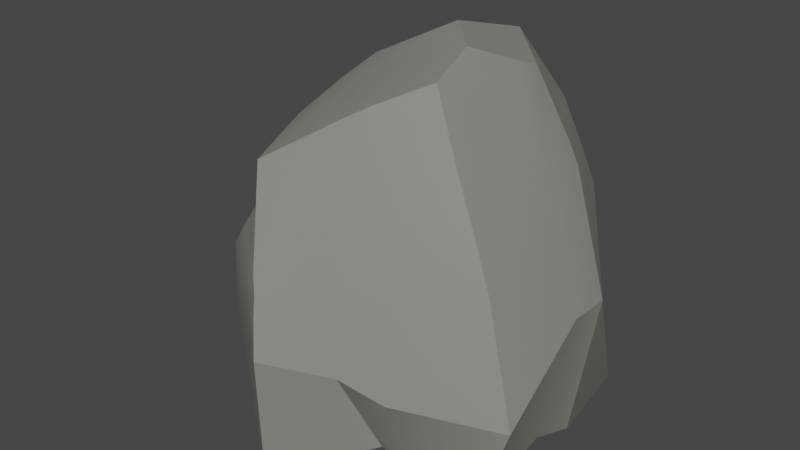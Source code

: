 # Source: desert_rock_01_blend.blend  (saved by Blender 3.0.42; exported with 4.5.12 LTS)
import bpy
from mathutils import Matrix  # noqa: F401  (used for matrix-valued properties, if any)

bpy.ops.wm.read_factory_settings(use_empty=True)
scene = bpy.context.scene
scene.name = 'Scene'

# ---- collections
col_collection = bpy.data.collections.new('Collection'); scene.collection.children.link(col_collection)

# ---- materials (node trees are filled in below, after node groups)
mat_stone = bpy.data.materials.new('Stone')
mat_stone.use_transparent_shadow = False
mat_stone.diffuse_color = (0.2444, 0.2462, 0.2155, 1.0)
mat_stone.roughness = 0.5

# ---- material node trees
mat_stone.use_nodes = True; mat_stone.node_tree.nodes.clear()
_N = mat_stone.node_tree.nodes; _L = mat_stone.node_tree.links
n0 = _N.new('ShaderNodeBsdfPrincipled'); n0.name = 'Principled BSDF'; n0.location = (10, 300)
n0.distribution = 'GGX'
n0.subsurface_method = 'RANDOM_WALK_SKIN'
n0.inputs[0].default_value = (0.2444, 0.2462, 0.2155, 1.0)
n0.inputs[3].default_value = 1.45
n0.inputs[27].default_value = (0.0, 0.0, 0.0, 1.0)
n0.inputs[28].default_value = 1.0
n1 = _N.new('ShaderNodeOutputMaterial'); n1.name = 'Material Output'; n1.location = (300, 300)
n2 = _N.new('ShaderNodeNormalMap'); n2.name = 'Normal Map'; n2.location = (-300, -300)
n2.label = 'Normal/Map'
n2.inputs[0].default_value = 0.0
_L.new(n0.outputs[0], n1.inputs[0])
_L.new(n2.outputs[0], n0.inputs[5])
n1.is_active_output = True

# ---- world
world_world = bpy.data.worlds.new('World'); scene.world = world_world
world_world.use_nodes = True; world_world.node_tree.nodes.clear()
_N = world_world.node_tree.nodes; _L = world_world.node_tree.links
n0 = _N.new('ShaderNodeOutputWorld'); n0.name = 'World Output'; n0.location = (300, 300)
n1 = _N.new('ShaderNodeBackground'); n1.name = 'Background'; n1.location = (10, 300)
n1.inputs[0].default_value = (0.05088, 0.05088, 0.05088, 1.0)
_L.new(n1.outputs[0], n0.inputs[0])
n0.is_active_output = True
world_world.color = (0.05088, 0.05088, 0.05088)
world_world.use_sun_shadow = False
world_world.sun_shadow_jitter_overblur = 0.0

# ---- meshes
me_cube_185 = bpy.data.meshes.new('Cube.185')
me_cube_185.from_pydata([(-0.04395, -0.4479, -0.009306), (-0.166, -0.299, 0.7078), (0.4002, -0.2411, -0.00962), (0.1836, -0.117, 0.9145), (-0.06764, 0.437, -0.01191), (-0.0635, 0.3141, 0.8388), (0.3607, 0.07629, -0.01075), (-0.2234, 0.03494, -0.01096), (-0.2565, 0.08082, 0.7759), (0.09425, -0.1928, -0.01005), (0.009195, -0.2183, 0.8206), (0.1172, 0.4382, -0.01195), (-0.08965, 0.01285, 0.889), (0.05342, 0.05086, -0.01095), (-0.1141, -0.3811, 0.4714), (0.2609, -0.1407, 0.7431), (-0.132, 0.3907, 0.4591), (-0.2889, 0.129, 0.618), (0.3199, 0.08375, 0.6964), (0.006624, 0.3727, 0.632), (0.02811, -0.2727, 0.6546), (0.397, 0.1538, -0.01089), (0.3597, 0.4168, -0.01168), (0.2106, 0.3376, 0.7653), (0.3047, 0.2228, 0.7059), (0.2322, 0.1787, 0.8878), (0.1026, 0.2995, 0.9184), (0.07971, 0.08904, 0.9779), (0.2293, 0.1108, 0.9122), (0.1759, -0.005071, 0.9615), (-0.2783, -0.2002, 0.5366), (-0.3409, 0.1615, 0.5949), (-0.2785, 0.3128, -0.01168), (-0.4743, 0.1034, -0.01059), (-0.4474, 0.1575, 0.2699), (-0.2966, 0.3501, 0.2224), (0.4613, -0.2001, 0.2094), (-0.1099, 0.426, 0.2653), (0.4434, 0.07306, 0.3629), (0.04842, 0.4146, 0.3711), (0.09739, -0.3482, 0.271), (-0.07756, -0.4296, 0.283), (0.2883, 0.3783, 0.5454), (0.439, 0.196, 0.3536), (-0.327, -0.2414, 0.424), (-0.09302, -0.408, 0.3789), (0.3457, 0.222, 0.6064), (-0.4205, 0.1389, 0.4667), (0.3672, -0.161, 0.4902), (-0.1271, 0.4112, 0.3544), (0.3888, 0.08515, 0.5203), (0.02613, 0.3926, 0.5106), (0.06218, -0.3368, 0.3809), (0.2488, 0.358, 0.6614), (-0.2919, 0.3395, 0.3642), (-0.3769, -0.1648, -0.00996), (-0.2528, -0.2836, -0.009727), (-0.2749, -0.2941, 0.2768), (-0.3887, -0.1837, 0.2741), (-0.2256, -0.1076, 0.7427), (-0.06526, -0.1042, 0.8508), (-0.2815, -0.02436, 0.6154), (-0.2306, -0.07819, 0.6013), (-0.403, -0.1532, 0.3457), (0.06877, -0.1849, 0.8562), (0.2337, -0.2341, -0.009856), (0.2127, 0.0597, -0.01097), (0.1219, -0.2152, 0.7217), (0.1974, -0.2799, 0.4329), (0.2082, -0.314, 0.2294), (-0.3086, -0.2193, 0.4773), (-0.09906, -0.3952, 0.428), (0.3241, 0.2301, 0.6571), (-0.3888, 0.1528, 0.5298), (0.3128, -0.1497, 0.6222), (-0.1279, 0.4012, 0.422), (0.3489, 0.08318, 0.6243), (0.01607, 0.3826, 0.5735), (0.04455, -0.3045, 0.5243), (0.2296, 0.348, 0.7136), (-0.3526, -0.08338, 0.4881), (0.1527, -0.2371, 0.629), (-0.2633, 0.3413, 0.4797)], [], [(67, 15, 3, 64), (19, 16, 5), (62, 14, 1, 59), (13, 7, 4, 11), (60, 59, 1, 10), (5, 8, 12), (9, 0, 7, 13), (16, 17, 8, 5), (65, 9, 13, 66), (23, 19, 5, 26), (15, 18, 28, 29, 3), (27, 12, 60, 29), (14, 20, 10, 1), (82, 73, 31), (6, 66, 13, 11, 22, 21), (71, 78, 20, 14), (74, 76, 18, 15), (63, 58, 57, 44), (71, 14, 30, 70), (77, 75, 16, 19), (79, 77, 19, 23), (26, 5, 12, 27), (81, 74, 15, 67), (42, 43, 21, 22), (27, 29, 28), (27, 28, 25, 26), (18, 24, 25, 28), (25, 24, 23, 26), (71, 70, 44, 45), (17, 31, 61, 62), (4, 7, 33, 32), (33, 55, 58, 34), (80, 70, 30, 61), (76, 72, 24, 18), (41, 45, 44, 57), (49, 54, 82, 75), (6, 21, 43, 38), (53, 46, 43, 42), (65, 69, 40, 9), (22, 11, 39, 42), (11, 4, 37, 39), (2, 6, 38, 36), (0, 9, 40, 41), (32, 33, 34, 35), (79, 72, 46, 53), (38, 43, 46, 50), (0, 41, 57, 56), (42, 39, 51, 53), (39, 37, 49, 51), (36, 38, 50, 48), (41, 40, 52, 45), (35, 34, 47, 54), (73, 80, 61, 31), (55, 56, 57, 58), (4, 32, 35, 37), (12, 8, 59, 60), (17, 62, 59, 8), (34, 58, 63, 47), (40, 69, 68, 52), (69, 36, 48, 68), (78, 81, 67, 20), (2, 65, 66, 6), (20, 67, 64, 10), (60, 10, 64, 3, 29), (30, 14, 62, 61), (52, 68, 81, 78), (47, 63, 80, 73), (37, 35, 54, 49), (23, 24, 72, 79), (50, 46, 72, 76), (63, 44, 70, 80), (68, 48, 74, 81), (53, 51, 77, 79), (51, 49, 75, 77), (48, 50, 76, 74), (45, 52, 78, 71), (54, 47, 73, 82), (7, 0, 56, 55, 33), (31, 17, 16, 75, 82), (65, 2, 36, 69)])
me_cube_185.polygons.foreach_set('use_smooth', [True] * 80)
_k = set([(0, 9), (0, 41), (0, 56), (1, 10), (1, 14), (1, 59), (2, 6), (2, 36), (2, 65), (3, 15), (3, 29), (3, 64), (4, 11), (4, 32), (4, 37), (5, 8), (5, 16), (5, 26), (6, 21), (8, 12), (8, 17), (8, 59), (9, 40), (9, 65), (10, 64), (11, 22), (12, 27), (14, 30), (14, 62), (14, 71), (15, 74), (16, 17), (16, 75), (17, 31), (17, 62), (21, 22), (21, 43), (22, 42), (23, 26), (23, 79), (24, 25), (24, 72), (25, 26), (25, 28), (26, 27), (27, 29), (28, 29), (30, 61), (30, 70), (31, 61), (31, 73), (31, 82), (32, 33), (32, 35), (33, 34), (33, 55), (34, 47), (35, 54), (36, 38), (36, 48), (36, 69), (37, 49), (38, 43), (40, 41), (40, 69), (41, 45), (42, 53), (43, 46), (44, 63), (44, 70), (45, 71), (46, 72), (47, 63), (47, 73), (48, 74), (49, 75), (53, 79), (54, 82), (55, 56), (55, 58), (58, 63), (61, 62), (75, 82)])
me_cube_185.attributes.new('sharp_edge', 'BOOLEAN', 'EDGE').data.foreach_set('value', [ (min(e.vertices), max(e.vertices)) in _k for e in me_cube_185.edges])
_uv = me_cube_185.uv_layers.new(name='UVMap')
_uv.uv.foreach_set('vector', [0.8115, 0.1328, 0.7967, 0.1397, 0.7903, 0.1163, 0.8065, 0.1164, 0.07412, 0.9001, 0.08311, 0.9284, 0.04831, 0.8867, 0.02821, 0.9325, 0.003569, 0.952, 0.002186, 0.916, 0.01838, 0.9119, 0.7835, 0.2558, 0.7761, 0.2891, 0.7541, 0.2615, 0.757, 0.2442, 0.01272, 0.8893, 0.01838, 0.9119, 0.002186, 0.916, 0.001953, 0.8862, 0.04831, 0.8867, 0.03201, 0.9088, 0.02358, 0.8873, 0.8042, 0.2567, 0.8236, 0.2815, 0.7761, 0.2891, 0.7835, 0.2558, 0.08311, 0.9284, 0.04581, 0.9331, 0.03201, 0.9088, 0.04831, 0.8867, 0.8107, 0.2411, 0.8042, 0.2567, 0.7835, 0.2558, 0.7863, 0.2411, 0.07361, 0.8693, 0.07412, 0.9001, 0.04831, 0.8867, 0.04854, 0.8643, 0.7967, 0.1397, 0.7808, 0.154, 0.774, 0.1223, 0.7815, 0.1135, 0.7903, 0.1163, 0.02789, 0.8615, 0.02358, 0.8873, 0.01272, 0.8893, 0.01729, 0.8549, 0.8556, 0.1483, 0.8291, 0.134, 0.8172, 0.1166, 0.8433, 0.1181, 0.07133, 0.9384, 0.05313, 0.9435, 0.05118, 0.9386, 0.7907, 0.2272, 0.7863, 0.2411, 0.7835, 0.2558, 0.757, 0.2442, 0.7631, 0.2137, 0.7827, 0.2189, 0.8576, 0.153, 0.8368, 0.1505, 0.8291, 0.134, 0.8556, 0.1483, 0.8009, 0.1582, 0.7828, 0.1648, 0.7808, 0.154, 0.7967, 0.1397, 0.03907, 0.966, 0.03991, 0.973, 0.02542, 0.9748, 0.02856, 0.9605, 0.00285, 0.9581, 0.003569, 0.952, 0.02622, 0.9504, 0.0272, 0.9555, 0.08123, 0.9044, 0.08523, 0.9295, 0.08311, 0.9284, 0.07412, 0.9001, 0.08111, 0.873, 0.08123, 0.9044, 0.07412, 0.9001, 0.07361, 0.8693, 0.04854, 0.8643, 0.04831, 0.8867, 0.02358, 0.8873, 0.02789, 0.8615, 0.8154, 0.1467, 0.8009, 0.1582, 0.7967, 0.1397, 0.8115, 0.1328, 0.761, 0.1806, 0.7788, 0.1989, 0.7827, 0.2189, 0.7631, 0.2137, 0.7696, 0.1085, 0.7815, 0.1135, 0.774, 0.1223, 0.7696, 0.1085, 0.774, 0.1223, 0.7693, 0.1268, 0.7541, 0.1217, 0.7808, 0.154, 0.7692, 0.1561, 0.7693, 0.1268, 0.774, 0.1223, 0.7693, 0.1268, 0.7692, 0.1561, 0.7586, 0.1472, 0.7541, 0.1217, 0.00285, 0.9581, 0.0272, 0.9555, 0.02856, 0.9605, 0.002156, 0.964, 0.04581, 0.9331, 0.05118, 0.9386, 0.03632, 0.9386, 0.02821, 0.9325, 0.7541, 0.2615, 0.7761, 0.2891, 0.7696, 0.3111, 0.7568, 0.2864, 0.07521, 0.9871, 0.05036, 0.9956, 0.03991, 0.973, 0.06614, 0.9654, 0.03767, 0.9525, 0.0272, 0.9555, 0.02622, 0.9504, 0.03632, 0.9386, 0.7828, 0.1648, 0.7698, 0.1634, 0.7692, 0.1561, 0.7808, 0.154, 0.001953, 0.9759, 0.002156, 0.964, 0.02856, 0.9605, 0.02542, 0.9748, 0.09101, 0.9332, 0.07776, 0.9454, 0.07133, 0.9384, 0.08523, 0.9295, 0.7907, 0.2272, 0.7827, 0.2189, 0.7788, 0.1989, 0.7892, 0.1959, 0.7599, 0.164, 0.7718, 0.1705, 0.7788, 0.1989, 0.761, 0.1806, 0.8423, 0.213, 0.8345, 0.1917, 0.8472, 0.1788, 0.8583, 0.2097, 0.1309, 0.9023, 0.1326, 0.9346, 0.1029, 0.9177, 0.103, 0.8846, 0.1326, 0.9346, 0.118, 0.9455, 0.09985, 0.9378, 0.1029, 0.9177, 0.8164, 0.224, 0.7907, 0.2272, 0.7892, 0.1959, 0.8136, 0.2066, 0.8757, 0.1838, 0.8583, 0.2097, 0.8472, 0.1788, 0.8636, 0.167, 0.1006, 0.9671, 0.07521, 0.9871, 0.06614, 0.9654, 0.08821, 0.9549, 0.7592, 0.1557, 0.7698, 0.1634, 0.7718, 0.1705, 0.7599, 0.164, 0.7892, 0.1959, 0.7788, 0.1989, 0.7718, 0.1705, 0.7851, 0.1792, 0.00235, 0.9975, 0.001953, 0.9759, 0.02542, 0.9748, 0.03133, 0.998, 0.103, 0.8846, 0.1029, 0.9177, 0.08839, 0.9088, 0.08852, 0.8768, 0.1029, 0.9177, 0.09985, 0.9378, 0.09101, 0.9332, 0.08839, 0.9088, 0.8136, 0.2066, 0.7892, 0.1959, 0.7851, 0.1792, 0.8051, 0.1769, 0.8636, 0.167, 0.8472, 0.1788, 0.8447, 0.1671, 0.8596, 0.1577, 0.08821, 0.9549, 0.06614, 0.9654, 0.05502, 0.9493, 0.07776, 0.9454, 0.05313, 0.9435, 0.03767, 0.9525, 0.03632, 0.9386, 0.05118, 0.9386, 0.05036, 0.9956, 0.03133, 0.998, 0.02542, 0.9748, 0.03991, 0.973, 0.118, 0.9455, 0.1006, 0.9671, 0.08821, 0.9549, 0.09985, 0.9378, 0.02358, 0.8873, 0.03201, 0.9088, 0.01838, 0.9119, 0.01272, 0.8893, 0.04581, 0.9331, 0.02821, 0.9325, 0.01838, 0.9119, 0.03201, 0.9088, 0.06614, 0.9654, 0.03991, 0.973, 0.03907, 0.966, 0.05502, 0.9493, 0.8472, 0.1788, 0.8345, 0.1917, 0.8248, 0.172, 0.8447, 0.1671, 0.8345, 0.1917, 0.8136, 0.2066, 0.8051, 0.1769, 0.8248, 0.172, 0.8368, 0.1505, 0.8154, 0.1467, 0.8115, 0.1328, 0.8291, 0.134, 0.8164, 0.224, 0.8107, 0.2411, 0.7863, 0.2411, 0.7907, 0.2272, 0.8291, 0.134, 0.8115, 0.1328, 0.8065, 0.1164, 0.8172, 0.1166, 0.01272, 0.8893, 0.001953, 0.8862, 0.004493, 0.8749, 0.00812, 0.8581, 0.01729, 0.8549, 0.02622, 0.9504, 0.003569, 0.952, 0.02821, 0.9325, 0.03632, 0.9386, 0.8447, 0.1671, 0.8248, 0.172, 0.8154, 0.1467, 0.8368, 0.1505, 0.05502, 0.9493, 0.03907, 0.966, 0.03767, 0.9525, 0.05313, 0.9435, 0.09985, 0.9378, 0.08821, 0.9549, 0.07776, 0.9454, 0.09101, 0.9332, 0.7586, 0.1472, 0.7692, 0.1561, 0.7698, 0.1634, 0.7592, 0.1557, 0.7851, 0.1792, 0.7718, 0.1705, 0.7698, 0.1634, 0.7828, 0.1648, 0.03907, 0.966, 0.02856, 0.9605, 0.0272, 0.9555, 0.03767, 0.9525, 0.8248, 0.172, 0.8051, 0.1769, 0.8009, 0.1582, 0.8154, 0.1467, 0.08852, 0.8768, 0.08839, 0.9088, 0.08123, 0.9044, 0.08111, 0.873, 0.08839, 0.9088, 0.09101, 0.9332, 0.08523, 0.9295, 0.08123, 0.9044, 0.8051, 0.1769, 0.7851, 0.1792, 0.7828, 0.1648, 0.8009, 0.1582, 0.8596, 0.1577, 0.8447, 0.1671, 0.8368, 0.1505, 0.8576, 0.153, 0.07776, 0.9454, 0.05502, 0.9493, 0.05313, 0.9435, 0.07133, 0.9384, 0.7761, 0.2891, 0.8236, 0.2815, 0.8037, 0.2991, 0.7911, 0.3084, 0.7696, 0.3111, 0.05118, 0.9386, 0.04581, 0.9331, 0.08311, 0.9284, 0.08523, 0.9295, 0.07133, 0.9384, 0.8423, 0.213, 0.8261, 0.2168, 0.8136, 0.2066, 0.8345, 0.1917])
me_cube_185.materials.append(mat_stone)
me_cube_185.use_remesh_fix_poles = True
me_cube_185.use_remesh_preserve_attributes = False
me_cube_185.update()
me_cube_185.normals_split_custom_set([tuple(v) for v in zip(*[iter([0.3651, -0.8782, 0.3089, 0.4187, -0.8554, 0.305, 0.3862, -0.8662, 0.3172, 0.354, -0.8783, 0.3213, -0.0556, 0.975, 0.2151, -0.1066, 0.9741, 0.1993, -0.04633, 0.9682, 0.246, -0.9624, -0.2714, -0.006499, -0.9469, -0.3129, -0.07369, -0.9469, -0.3129, -0.07369, -0.9623, -0.2718, -0.007063, 0.0003645, -0.003023, -1.0, 0.0002018, -0.00289, -1.0, -0.0006944, -0.002702, -1.0, 0.0005068, -0.002506, -1.0, -0.4004, -0.3566, 0.8441, -0.5147, -0.3251, 0.7933, -0.4447, -0.369, 0.8161, -0.3523, -0.3774, 0.8564, -0.4796, 0.2141, 0.851, -0.4987, 0.1845, 0.8469, -0.4849, 0.206, 0.85, 0.0003264, -0.003541, -1.0, -0.001517, -0.003544, -1.0, 0.0002018, -0.00289, -1.0, 0.0003645, -0.003023, -1.0, -0.7576, 0.59, 0.2792, -0.7576, 0.59, 0.2792, -0.7576, 0.59, 0.2792, -0.7576, 0.59, 0.2792, 0.0009813, -0.003604, -1.0, 0.0003264, -0.003541, -1.0, 0.0003645, -0.003023, -1.0, 0.0008868, -0.003423, -1.0, 0.009596, 0.9745, 0.2241, -0.0556, 0.975, 0.2151, -0.04633, 0.9682, 0.246, -0.01549, 0.9675, 0.2525, 0.8989, -0.1582, 0.4086, 0.9181, -0.0437, 0.3938, 0.91, -0.06374, 0.4097, 0.8907, -0.1635, 0.4241, 0.8907, -0.1635, 0.4241, -0.2675, -0.3816, 0.8848, -0.4262, -0.3379, 0.8391, -0.4004, -0.3566, 0.8441, -0.2612, -0.3818, 0.8866, 0.303, -0.9008, 0.3109, 0.2807, -0.9057, 0.3176, 0.2807, -0.8999, 0.3337, 0.2189, -0.9117, 0.3477, -0.7665, 0.5909, 0.2516, -0.7471, 0.5889, 0.3083, -0.6932, 0.5764, 0.4327, 0.00119, -0.002953, -1.0, 0.0008868, -0.003423, -1.0, 0.0003645, -0.003023, -1.0, 0.0005068, -0.002506, -1.0, 0.0009285, -0.002535, -1.0, 0.0009285, -0.002535, -1.0, 0.3723, -0.8878, 0.2707, 0.3303, -0.9031, 0.2746, 0.2807, -0.9057, 0.3176, 0.303, -0.9008, 0.3109, 0.9137, -0.1434, 0.3803, 0.9255, -0.0372, 0.377, 0.9181, -0.0437, 0.3938, 0.8989, -0.1582, 0.4086, -0.7299, -0.6825, 0.03852, -0.7139, -0.7001, -0.01401, -0.6375, -0.7704, 0.00561, -0.6193, -0.7658, 0.1732, -0.5542, -0.765, 0.328, -0.599, -0.7317, 0.3252, -0.599, -0.7317, 0.3252, -0.5679, -0.7552, 0.3273, -0.02037, 0.9829, 0.183, -0.04845, 0.9857, 0.1616, -0.1066, 0.9741, 0.1993, -0.0556, 0.975, 0.2151, 0.03766, 0.9818, 0.186, -0.02037, 0.9829, 0.183, -0.0556, 0.975, 0.2151, 0.009596, 0.9745, 0.2241, -0.4705, 0.228, 0.8525, -0.4796, 0.2141, 0.851, -0.4849, 0.206, 0.85, -0.4705, 0.228, 0.8525, 0.3887, -0.8765, 0.2838, 0.4647, -0.8378, 0.2867, 0.4187, -0.8554, 0.305, 0.3651, -0.8782, 0.3089, 0.8792, 0.4192, 0.2267, 0.9156, 0.3925, 0.08691, 0.925, 0.3788, 0.02798, 0.925, 0.3788, 0.02798, 0.3798, 0.2255, 0.8972, 0.3661, 0.2158, 0.9052, 0.3822, 0.2272, 0.8957, 0.3798, 0.2255, 0.8972, 0.3822, 0.2272, 0.8957, 0.39, 0.2327, 0.8909, 0.39, 0.2327, 0.8909, 0.9181, -0.0437, 0.3938, 0.9227, 0.07801, 0.3774, 0.9208, 0.08246, 0.3812, 0.91, -0.06374, 0.4097, 0.7143, 0.4855, 0.504, 0.7716, 0.4685, 0.4302, 0.7472, 0.4765, 0.4633, 0.7143, 0.4855, 0.504, -0.5542, -0.765, 0.328, -0.5679, -0.7552, 0.3273, -0.6193, -0.7658, 0.1732, -0.557, -0.8102, 0.1824, -0.1047, -0.02189, 0.9943, -0.1047, -0.02189, 0.9943, -0.1047, -0.02189, 0.9943, -0.1047, -0.02189, 0.9943, -0.0006944, -0.002702, -1.0, 0.0002018, -0.00289, -1.0, -0.001266, -0.003147, -1.0, -0.0009661, -0.00279, -1.0, -0.968, -0.2476, 0.04129, -0.968, -0.2476, 0.04129, -0.9795, -0.1961, 0.04609, -0.9811, -0.1878, 0.04685, -0.8304, -0.255, 0.4954, -0.8203, -0.2999, 0.487, -0.7913, -0.2764, 0.5453, -0.7957, -0.2314, 0.5597, 0.9255, -0.0372, 0.377, 0.9259, 0.07182, 0.3708, 0.9227, 0.07801, 0.3774, 0.9181, -0.0437, 0.3938, -0.5821, -0.8129, 0.01601, -0.557, -0.8102, 0.1824, -0.6193, -0.7658, 0.1732, -0.6375, -0.7704, 0.00561, -0.3875, 0.9177, 0.08806, -0.387, 0.9178, 0.0889, -0.3809, 0.9192, 0.09937, -0.3809, 0.9192, 0.09937, 0.9793, -0.001313, -0.2024, 0.9743, -0.1627, -0.1559, 0.9743, -0.1627, -0.1559, 0.9804, -0.02782, -0.1952, 0.8312, 0.4545, 0.3203, 0.8418, 0.4419, 0.3099, 0.9156, 0.3925, 0.08691, 0.8792, 0.4192, 0.2267, 0.08056, -0.9623, -0.2598, 0.03409, -0.9525, -0.3026, -0.09398, -0.9056, -0.4136, -0.09398, -0.9056, -0.4136, 0.09027, 0.9928, 0.07905, 0.05589, 0.9961, 0.06819, 0.02626, 0.9931, 0.1143, 0.05254, 0.9891, 0.1376, 0.05589, 0.9961, 0.06819, 0.01282, 0.9984, 0.05449, -0.004199, 0.9959, 0.09087, 0.02626, 0.9931, 0.1143, 0.9577, 0.1554, -0.2422, 0.9793, -0.001313, -0.2024, 0.9804, -0.02782, -0.1952, 0.9577, 0.1554, -0.2422, 0.7241, -0.6785, -0.1238, 0.7241, -0.6785, -0.1238, 0.7241, -0.6785, -0.1238, 0.7241, -0.6785, -0.1238, -0.7595, 0.6426, -0.1011, -0.7595, 0.6426, -0.1011, -0.7784, 0.6276, 0.01788, -0.7762, 0.6305, -0.0005886, 0.8076, 0.462, 0.3666, 0.8124, 0.4658, 0.3506, 0.8418, 0.4419, 0.3099, 0.8312, 0.4545, 0.3203, 0.9418, -0.04108, 0.3336, 0.9403, 0.07352, 0.3323, 0.9315, 0.07001, 0.3569, 0.9365, -0.02633, 0.3497, -0.5927, -0.8041, -0.04629, -0.5821, -0.8129, 0.01601, -0.6375, -0.7704, 0.00561, -0.6424, -0.7639, -0.06208, 0.05254, 0.9891, 0.1376, 0.02626, 0.9931, 0.1143, 0.0006129, 0.9867, 0.1623, 0.03367, 0.9838, 0.1763, 0.02626, 0.9931, 0.1143, -0.004199, 0.9959, 0.09087, -0.0327, 0.9878, 0.1521, 0.0006129, 0.9867, 0.1623, 0.9352, -0.124, 0.3317, 0.9418, -0.04108, 0.3336, 0.9365, -0.02633, 0.3497, 0.9279, -0.1292, 0.3497, 0.4131, -0.8778, 0.2425, 0.364, -0.9084, 0.2055, 0.3659, -0.9008, 0.2337, 0.4037, -0.8804, 0.249, -0.7762, 0.6305, -0.0005886, -0.7784, 0.6276, 0.01788, -0.7823, 0.598, 0.1745, -0.7835, 0.6006, 0.1593, -0.8307, -0.2159, 0.5131, -0.8304, -0.255, 0.4954, -0.7957, -0.2314, 0.5597, -0.7973, -0.209, 0.5663, -0.6911, -0.7185, -0.07826, -0.6424, -0.7639, -0.06208, -0.6375, -0.7704, 0.00561, -0.7139, -0.7001, -0.01401, -0.4391, 0.8931, -0.09778, -0.4391, 0.8931, -0.09778, -0.4206, 0.907, -0.02088, -0.4173, 0.9087, -0.008497, -0.4262, -0.3379, 0.8391, -0.5747, -0.2834, 0.7677, -0.5147, -0.3251, 0.7933, -0.4004, -0.3566, 0.8441, -0.9719, -0.227, 0.06261, -0.9624, -0.2714, -0.006499, -0.9623, -0.2718, -0.007063, -0.9719, -0.227, 0.06261, -0.9811, -0.1878, 0.04685, -0.9795, -0.1961, 0.04609, -0.9903, -0.1286, 0.05212, -0.9903, -0.1286, 0.05212, 0.364, -0.9084, 0.2055, 0.4034, -0.8907, 0.2096, 0.3944, -0.8868, 0.2408, 0.3659, -0.9008, 0.2337, 0.4034, -0.8907, 0.2096, 0.4541, -0.8611, 0.2287, 0.4664, -0.8468, 0.2557, 0.3944, -0.8868, 0.2408, 0.3303, -0.9031, 0.2746, 0.3887, -0.8765, 0.2838, 0.3651, -0.8782, 0.3089, 0.2807, -0.9057, 0.3176, 0.001539, -0.003514, -1.0, 0.0009813, -0.003604, -1.0, 0.0008868, -0.003423, -1.0, 0.00119, -0.002953, -1.0, 0.2807, -0.9057, 0.3176, 0.3651, -0.8782, 0.3089, 0.354, -0.8783, 0.3213, 0.2807, -0.8999, 0.3337, -0.4004, -0.3566, 0.8441, -0.3523, -0.3774, 0.8564, -0.2543, -0.3821, 0.8884, -0.2543, -0.3821, 0.8884, -0.2612, -0.3818, 0.8866, -0.1318, -0.4234, 0.8963, -0.1318, -0.4234, 0.8963, -0.1318, -0.4234, 0.8963, -0.1318, -0.4234, 0.8963, 0.3659, -0.9008, 0.2337, 0.3944, -0.8868, 0.2408, 0.3887, -0.8765, 0.2838, 0.3303, -0.9031, 0.2746, -0.8701, -0.2237, 0.4391, -0.8525, -0.2791, 0.442, -0.8304, -0.255, 0.4954, -0.8307, -0.2159, 0.5131, -0.4173, 0.9087, -0.008497, -0.4206, 0.907, -0.02088, -0.387, 0.9178, 0.0889, -0.3875, 0.9177, 0.08806, 0.7472, 0.4765, 0.4633, 0.7716, 0.4685, 0.4302, 0.8124, 0.4658, 0.3506, 0.8076, 0.462, 0.3666, 0.9365, -0.02633, 0.3497, 0.9315, 0.07001, 0.3569, 0.9259, 0.07182, 0.3708, 0.9255, -0.0372, 0.377, -0.8525, -0.2791, 0.442, -0.8389, -0.316, 0.4431, -0.8203, -0.2999, 0.487, -0.8304, -0.255, 0.4954, 0.3944, -0.8868, 0.2408, 0.4664, -0.8468, 0.2557, 0.4647, -0.8378, 0.2867, 0.3887, -0.8765, 0.2838, 0.03367, 0.9838, 0.1763, 0.0006129, 0.9867, 0.1623, -0.02037, 0.9829, 0.183, 0.03766, 0.9818, 0.186, 0.0006129, 0.9867, 0.1623, -0.0327, 0.9878, 0.1521, -0.04845, 0.9857, 0.1616, -0.02037, 0.9829, 0.183, 0.9279, -0.1292, 0.3497, 0.9365, -0.02633, 0.3497, 0.9255, -0.0372, 0.377, 0.9137, -0.1434, 0.3803, 0.4037, -0.8804, 0.249, 0.3659, -0.9008, 0.2337, 0.3303, -0.9031, 0.2746, 0.3723, -0.8878, 0.2707, -0.7835, 0.6006, 0.1593, -0.7823, 0.598, 0.1745, -0.7471, 0.5889, 0.3083, -0.7665, 0.5909, 0.2516, 0.0002018, -0.00289, -1.0, -0.001517, -0.003544, -1.0, -0.001606, -0.003551, -1.0, -0.001606, -0.003551, -1.0, -0.001266, -0.003147, -1.0, -0.08938, 0.6033, 0.7925, -0.08938, 0.6033, 0.7925, -0.08938, 0.6033, 0.7925, -0.08938, 0.6033, 0.7925, -0.08938, 0.6033, 0.7925, 0.08056, -0.9623, -0.2598, 0.2412, -0.9652, -0.1008, 0.2412, -0.9652, -0.1008, 0.03409, -0.9525, -0.3026])] * 3)])

# ---- objects
ob_rock = bpy.data.objects.new('Rock', me_cube_185)

# ---- transforms, parenting, visibility, modifiers, constraints
ob_rock.location = (0.0, 0.0, 0.0)
ob_rock.color = (0.8, 0.8, 0.8, 1.0)

# ---- collection membership
col_collection.objects.link(ob_rock)

# ---- scene / render settings (as saved in the file)
scene.frame_start = 1; scene.frame_end = 250; scene.frame_set(1)
scene.render.engine = 'BLENDER_EEVEE_NEXT'
scene.cycles.sampling_pattern = 'TABULATED_SOBOL'
scene.cycles.use_light_tree = False
scene.view_settings.view_transform = 'Filmic'
bpy.context.view_layer.update()

# ---- added for rendering (the .blend has no active camera and no usable light): camera, sun
cam_auto = bpy.data.cameras.new('AutoCamera')
cam_auto.lens = 50.0
cam_auto.sensor_width = 36.0
cam_auto.clip_end = 1000.0
ob_auto_camera = bpy.data.objects.new('AutoCamera', cam_auto)
scene.collection.objects.link(ob_auto_camera)
ob_auto_camera.location = (1.4969, -1.80895, 1.68575)
ob_auto_camera.rotation_euler = (1.09748, -7.21219e-08, 0.694738)
scene.camera = ob_auto_camera
light_auto_sun = bpy.data.lights.new('AutoSun', 'SUN')
light_auto_sun.energy = 3.0
light_auto_sun.angle = 0.0523599
ob_auto_sun = bpy.data.objects.new('AutoSun', light_auto_sun)
scene.collection.objects.link(ob_auto_sun)
ob_auto_sun.rotation_euler = (0.872665, 0.174533, 0.523599)
bpy.context.view_layer.update()
